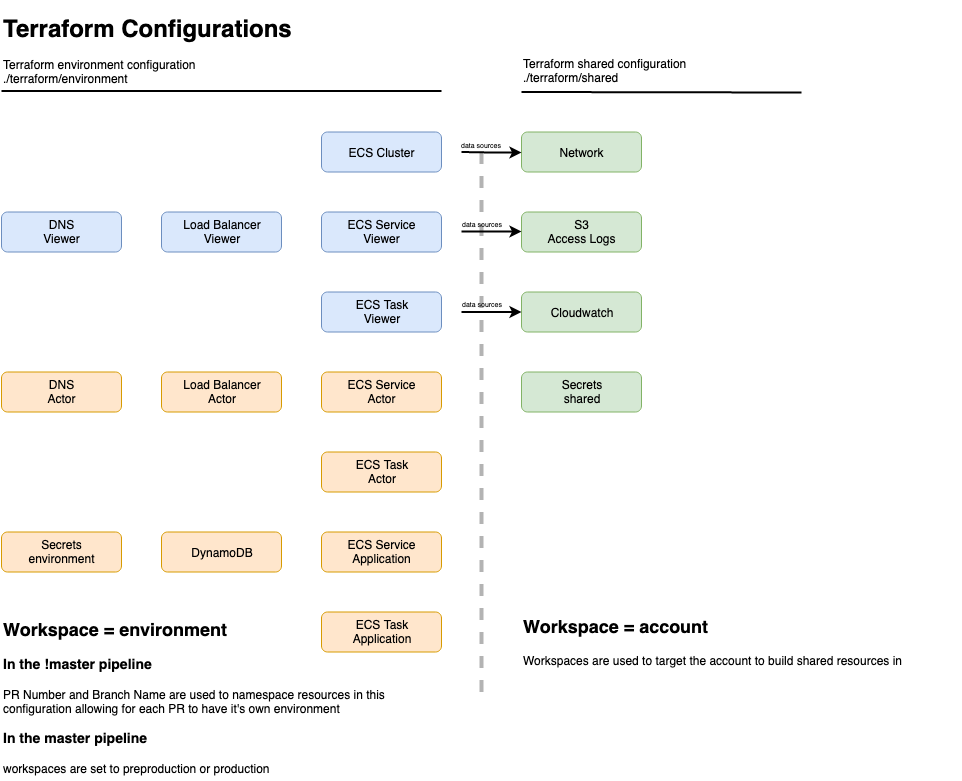

The diagram above was exported from draw.io. Its source (the exported page's mxGraphModel, read from the mxfile embedded in the PNG):
<mxGraphModel dx="1158" dy="792" grid="1" gridSize="10" guides="1" tooltips="1" connect="1" arrows="1" fold="1" page="1" pageScale="1" pageWidth="1169" pageHeight="827" math="0" shadow="0">
  <root>
    <mxCell id="0" />
    <mxCell id="1" parent="0" />
    <mxCell id="2" value="" style="endArrow=none;dashed=1;html=1;strokeWidth=4;strokeColor=#B3B3B3;" edge="1" parent="1">
      <mxGeometry width="50" height="50" relative="1" as="geometry">
        <mxPoint x="560" y="721.5" as="sourcePoint" />
        <mxPoint x="560" y="171.5" as="targetPoint" />
      </mxGeometry>
    </mxCell>
    <mxCell id="3" value="Network" style="rounded=1;whiteSpace=wrap;html=1;fillColor=#d5e8d4;strokeColor=#82b366;" vertex="1" parent="1">
      <mxGeometry x="600" y="161.5" width="120" height="40" as="geometry" />
    </mxCell>
    <mxCell id="4" value="&lt;div&gt;S3&lt;/div&gt;&lt;div&gt;Access Logs&lt;br&gt;&lt;/div&gt;" style="rounded=1;whiteSpace=wrap;html=1;fillColor=#d5e8d4;strokeColor=#82b366;" vertex="1" parent="1">
      <mxGeometry x="600" y="241.5" width="120" height="40" as="geometry" />
    </mxCell>
    <mxCell id="5" value="ECS Cluster" style="rounded=1;whiteSpace=wrap;html=1;fillColor=#dae8fc;strokeColor=#6c8ebf;" vertex="1" parent="1">
      <mxGeometry x="400" y="161.5" width="120" height="40" as="geometry" />
    </mxCell>
    <mxCell id="6" value="Cloudwatch" style="rounded=1;whiteSpace=wrap;html=1;fillColor=#d5e8d4;strokeColor=#82b366;" vertex="1" parent="1">
      <mxGeometry x="600" y="321.5" width="120" height="40" as="geometry" />
    </mxCell>
    <mxCell id="7" value="&lt;div&gt;DNS&lt;/div&gt;&lt;div&gt;Viewer&lt;br&gt;&lt;/div&gt;" style="rounded=1;whiteSpace=wrap;html=1;fillColor=#dae8fc;strokeColor=#6c8ebf;" vertex="1" parent="1">
      <mxGeometry x="80" y="241.5" width="120" height="40" as="geometry" />
    </mxCell>
    <mxCell id="8" value="&lt;div&gt;Load Balancer&lt;/div&gt;&lt;div&gt;Viewer&lt;br&gt;&lt;/div&gt;" style="rounded=1;whiteSpace=wrap;html=1;fillColor=#dae8fc;strokeColor=#6c8ebf;" vertex="1" parent="1">
      <mxGeometry x="240" y="241.5" width="120" height="40" as="geometry" />
    </mxCell>
    <mxCell id="9" style="edgeStyle=orthogonalEdgeStyle;rounded=0;orthogonalLoop=1;jettySize=auto;html=1;entryX=0;entryY=0.5;entryDx=0;entryDy=0;strokeWidth=2;labelBackgroundColor=none;" edge="1" target="3" parent="1">
      <mxGeometry relative="1" as="geometry">
        <mxPoint x="540" y="181.5" as="sourcePoint" />
      </mxGeometry>
    </mxCell>
    <mxCell id="10" value="&lt;font style=&quot;font-size: 7px&quot;&gt;data sources&lt;br&gt;&lt;/font&gt;" style="text;html=1;resizable=0;points=[];align=center;verticalAlign=middle;labelBackgroundColor=none;" vertex="1" connectable="0" parent="9">
      <mxGeometry x="0.0333" y="-1" relative="1" as="geometry">
        <mxPoint x="-11" y="-11" as="offset" />
      </mxGeometry>
    </mxCell>
    <mxCell id="11" value="&lt;div&gt;ECS Service&lt;/div&gt;&lt;div&gt;Viewer&lt;br&gt;&lt;/div&gt;" style="rounded=1;whiteSpace=wrap;html=1;fillColor=#dae8fc;strokeColor=#6c8ebf;" vertex="1" parent="1">
      <mxGeometry x="400" y="241.5" width="120" height="40" as="geometry" />
    </mxCell>
    <mxCell id="12" value="&lt;div&gt;ECS Task&lt;/div&gt;&lt;div&gt;Viewer&lt;br&gt;&lt;/div&gt;" style="rounded=1;whiteSpace=wrap;html=1;fillColor=#dae8fc;strokeColor=#6c8ebf;" vertex="1" parent="1">
      <mxGeometry x="400" y="321.5" width="120" height="40" as="geometry" />
    </mxCell>
    <mxCell id="13" value="&lt;div&gt;DNS&lt;/div&gt;&lt;div&gt;Actor&lt;br&gt;&lt;/div&gt;" style="rounded=1;whiteSpace=wrap;html=1;fillColor=#ffe6cc;strokeColor=#d79b00;" vertex="1" parent="1">
      <mxGeometry x="80" y="401.5" width="120" height="40" as="geometry" />
    </mxCell>
    <mxCell id="14" value="&lt;div&gt;Load Balancer&lt;/div&gt;&lt;div&gt;Actor&lt;br&gt;&lt;/div&gt;" style="rounded=1;whiteSpace=wrap;html=1;fillColor=#ffe6cc;strokeColor=#d79b00;" vertex="1" parent="1">
      <mxGeometry x="240" y="401.5" width="120" height="40" as="geometry" />
    </mxCell>
    <mxCell id="15" value="&lt;div&gt;ECS Service&lt;/div&gt;&lt;div&gt;Actor&lt;br&gt;&lt;/div&gt;" style="rounded=1;whiteSpace=wrap;html=1;fillColor=#ffe6cc;strokeColor=#d79b00;" vertex="1" parent="1">
      <mxGeometry x="400" y="401.5" width="120" height="40" as="geometry" />
    </mxCell>
    <mxCell id="16" value="&lt;div&gt;ECS Task&lt;/div&gt;&lt;div&gt;Actor&lt;br&gt;&lt;/div&gt;" style="rounded=1;whiteSpace=wrap;html=1;fillColor=#ffe6cc;strokeColor=#d79b00;" vertex="1" parent="1">
      <mxGeometry x="400" y="481.5" width="120" height="40" as="geometry" />
    </mxCell>
    <mxCell id="17" value="DynamoDB" style="rounded=1;whiteSpace=wrap;html=1;fillColor=#ffe6cc;strokeColor=#d79b00;" vertex="1" parent="1">
      <mxGeometry x="240" y="561.5" width="120" height="40" as="geometry" />
    </mxCell>
    <mxCell id="18" value="&lt;div&gt;ECS Service&lt;/div&gt;&lt;div&gt;Application&lt;br&gt;&lt;/div&gt;" style="rounded=1;whiteSpace=wrap;html=1;fillColor=#ffe6cc;strokeColor=#d79b00;" vertex="1" parent="1">
      <mxGeometry x="400" y="561.5" width="120" height="40" as="geometry" />
    </mxCell>
    <mxCell id="19" value="&lt;div&gt;ECS Task&lt;/div&gt;&lt;div&gt;Application&lt;br&gt;&lt;/div&gt;" style="rounded=1;whiteSpace=wrap;html=1;fillColor=#ffe6cc;strokeColor=#d79b00;" vertex="1" parent="1">
      <mxGeometry x="400" y="641.5" width="120" height="40" as="geometry" />
    </mxCell>
    <mxCell id="20" value="" style="endArrow=none;html=1;strokeWidth=2;" edge="1" parent="1">
      <mxGeometry width="50" height="50" relative="1" as="geometry">
        <mxPoint x="80" y="120.5" as="sourcePoint" />
        <mxPoint x="520" y="120.5" as="targetPoint" />
      </mxGeometry>
    </mxCell>
    <mxCell id="21" value="&lt;div&gt;Terraform environment configuration&lt;/div&gt;&lt;div&gt;./terraform/environment&lt;br&gt;&lt;/div&gt;" style="text;html=1;resizable=0;points=[];align=left;verticalAlign=middle;labelBackgroundColor=#ffffff;" vertex="1" connectable="0" parent="20">
      <mxGeometry x="0.3406" y="-1" relative="1" as="geometry">
        <mxPoint x="-295" y="-21" as="offset" />
      </mxGeometry>
    </mxCell>
    <mxCell id="22" value="" style="endArrow=none;html=1;strokeWidth=2;" edge="1" parent="1">
      <mxGeometry width="50" height="50" relative="1" as="geometry">
        <mxPoint x="600" y="121.5" as="sourcePoint" />
        <mxPoint x="880" y="122" as="targetPoint" />
      </mxGeometry>
    </mxCell>
    <mxCell id="23" value="&lt;div&gt;Terraform shared configuration&lt;/div&gt;&lt;div&gt;./terraform/shared&lt;br&gt;&lt;/div&gt;" style="text;html=1;resizable=0;points=[];align=left;verticalAlign=middle;labelBackgroundColor=#ffffff;" vertex="1" connectable="0" parent="22">
      <mxGeometry x="0.3406" y="-1" relative="1" as="geometry">
        <mxPoint x="-188" y="-23" as="offset" />
      </mxGeometry>
    </mxCell>
    <mxCell id="24" style="edgeStyle=orthogonalEdgeStyle;rounded=0;orthogonalLoop=1;jettySize=auto;html=1;entryX=0;entryY=0.5;entryDx=0;entryDy=0;strokeWidth=2;" edge="1" parent="1">
      <mxGeometry relative="1" as="geometry">
        <mxPoint x="540" y="261" as="sourcePoint" />
        <mxPoint x="600" y="261" as="targetPoint" />
      </mxGeometry>
    </mxCell>
    <mxCell id="25" value="&lt;font style=&quot;font-size: 7px&quot;&gt;data sources&lt;br&gt;&lt;/font&gt;" style="text;html=1;resizable=0;points=[];align=center;verticalAlign=middle;labelBackgroundColor=none;" vertex="1" connectable="0" parent="24">
      <mxGeometry x="0.0333" y="-1" relative="1" as="geometry">
        <mxPoint x="-11" y="-11" as="offset" />
      </mxGeometry>
    </mxCell>
    <mxCell id="26" style="edgeStyle=orthogonalEdgeStyle;rounded=0;orthogonalLoop=1;jettySize=auto;html=1;entryX=0;entryY=0.5;entryDx=0;entryDy=0;strokeWidth=2;" edge="1" parent="1">
      <mxGeometry relative="1" as="geometry">
        <mxPoint x="540" y="341.5" as="sourcePoint" />
        <mxPoint x="600" y="341.5" as="targetPoint" />
      </mxGeometry>
    </mxCell>
    <mxCell id="27" value="&lt;font style=&quot;font-size: 7px&quot;&gt;data sources&lt;br&gt;&lt;/font&gt;" style="text;html=1;resizable=0;points=[];align=center;verticalAlign=middle;labelBackgroundColor=none;" vertex="1" connectable="0" parent="26">
      <mxGeometry x="0.0333" y="-1" relative="1" as="geometry">
        <mxPoint x="-11" y="-11" as="offset" />
      </mxGeometry>
    </mxCell>
    <mxCell id="28" value="&lt;div&gt;Secrets&lt;/div&gt;&lt;div&gt;environment&lt;br&gt;&lt;/div&gt;" style="rounded=1;whiteSpace=wrap;html=1;fillColor=#ffe6cc;strokeColor=#d79b00;" vertex="1" parent="1">
      <mxGeometry x="80" y="561.5" width="120" height="40" as="geometry" />
    </mxCell>
    <mxCell id="29" value="&lt;div&gt;Secrets&lt;/div&gt;&lt;div&gt;shared&lt;br&gt;&lt;/div&gt;" style="rounded=1;whiteSpace=wrap;html=1;fillColor=#d5e8d4;strokeColor=#82b366;" vertex="1" parent="1">
      <mxGeometry x="600" y="401.5" width="120" height="40" as="geometry" />
    </mxCell>
    <mxCell id="30" value="&lt;div&gt;&lt;h1&gt;Terraform Configurations&lt;/h1&gt;&lt;/div&gt;" style="text;html=1;strokeColor=none;fillColor=none;align=left;verticalAlign=middle;whiteSpace=wrap;rounded=0;labelBackgroundColor=none;" vertex="1" parent="1">
      <mxGeometry x="80" y="40" width="720" height="39" as="geometry" />
    </mxCell>
    <mxCell id="31" value="&lt;div&gt;&lt;h2&gt;Workspace = environment&lt;/h2&gt;&lt;/div&gt;&lt;div&gt;&lt;h3&gt;In the !master pipeline&lt;/h3&gt;&lt;/div&gt;&lt;div&gt;PR Number and Branch Name are used to namespace resources in this configuration allowing for each PR to have it's own environment&lt;/div&gt;&lt;div&gt;&lt;h3&gt;In the master pipeline&lt;/h3&gt;&lt;/div&gt;&lt;div&gt;workspaces are set to preproduction or production&lt;br&gt;&lt;/div&gt;" style="text;html=1;strokeColor=none;fillColor=none;align=left;verticalAlign=middle;whiteSpace=wrap;rounded=0;labelBackgroundColor=none;" vertex="1" parent="1">
      <mxGeometry x="80" y="630" width="440" height="180" as="geometry" />
    </mxCell>
    <mxCell id="32" value="&lt;div&gt;&lt;h2&gt;Workspace = account&lt;/h2&gt;&lt;/div&gt;&lt;div&gt;Workspaces are used to target the account to build shared resources in&lt;br&gt;&lt;/div&gt;" style="text;html=1;strokeColor=none;fillColor=none;align=left;verticalAlign=middle;whiteSpace=wrap;rounded=0;labelBackgroundColor=none;" vertex="1" parent="1">
      <mxGeometry x="600" y="530" width="440" height="270" as="geometry" />
    </mxCell>
  </root>
</mxGraphModel>